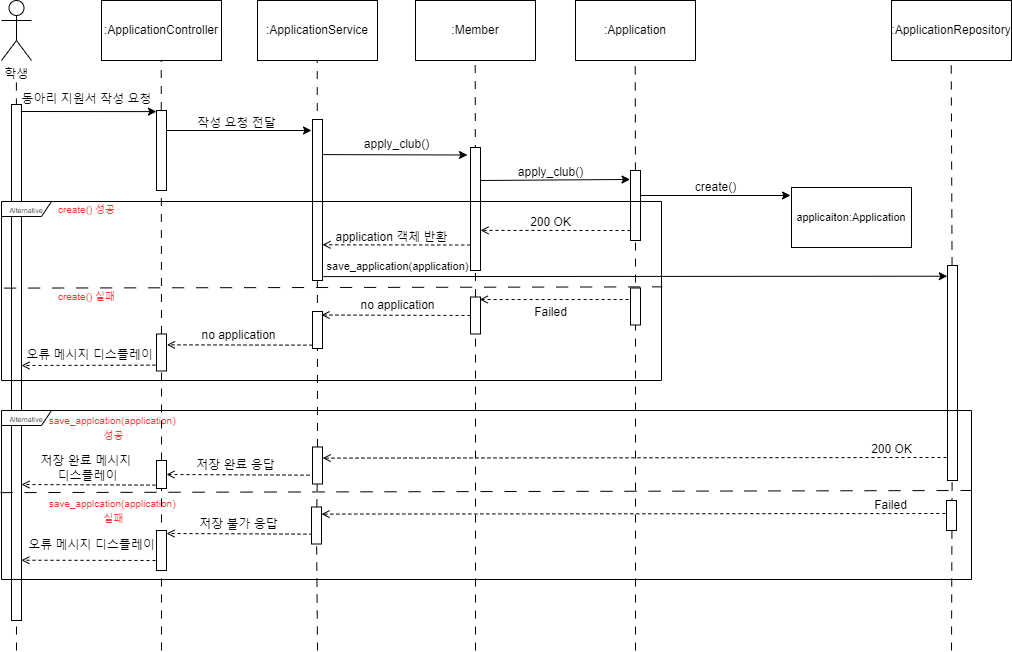

The diagram above was exported from draw.io. Its source (the exported page's mxGraphModel, read from the mxfile embedded in the PNG):
<mxGraphModel dx="1943" dy="1098" grid="1" gridSize="10" guides="1" tooltips="1" connect="1" arrows="1" fold="1" page="1" pageScale="1" pageWidth="850" pageHeight="1100" math="0" shadow="0">
  <root>
    <mxCell id="0" />
    <mxCell id="1" parent="0" />
    <mxCell id="mJeT9Umq4M0dDMZGPmXs-1" value="학생" style="shape=umlActor;verticalLabelPosition=bottom;verticalAlign=top;html=1;outlineConnect=0;" vertex="1" parent="1">
      <mxGeometry x="60" y="70" width="30" height="60" as="geometry" />
    </mxCell>
    <mxCell id="mJeT9Umq4M0dDMZGPmXs-2" value="" style="endArrow=none;html=1;rounded=0;dashed=1;dashPattern=8 8;" edge="1" parent="1">
      <mxGeometry width="50" height="50" relative="1" as="geometry">
        <mxPoint x="75" y="720" as="sourcePoint" />
        <mxPoint x="74.9" y="150" as="targetPoint" />
      </mxGeometry>
    </mxCell>
    <mxCell id="mJeT9Umq4M0dDMZGPmXs-3" value=":ApplicationController" style="rounded=0;whiteSpace=wrap;html=1;" vertex="1" parent="1">
      <mxGeometry x="160" y="70" width="120" height="60" as="geometry" />
    </mxCell>
    <mxCell id="mJeT9Umq4M0dDMZGPmXs-7" value="" style="endArrow=none;html=1;rounded=0;dashed=1;dashPattern=8 8;" edge="1" parent="1" source="mJeT9Umq4M0dDMZGPmXs-84">
      <mxGeometry width="50" height="50" relative="1" as="geometry">
        <mxPoint x="220" y="710" as="sourcePoint" />
        <mxPoint x="219.71000000000004" y="130" as="targetPoint" />
      </mxGeometry>
    </mxCell>
    <mxCell id="mJeT9Umq4M0dDMZGPmXs-8" value="" style="rounded=0;whiteSpace=wrap;html=1;" vertex="1" parent="1">
      <mxGeometry x="70" y="174" width="10" height="516" as="geometry" />
    </mxCell>
    <mxCell id="mJeT9Umq4M0dDMZGPmXs-9" value="" style="endArrow=classic;html=1;rounded=0;entryX=-0.008;entryY=0.014;entryDx=0;entryDy=0;entryPerimeter=0;" edge="1" parent="1">
      <mxGeometry width="50" height="50" relative="1" as="geometry">
        <mxPoint x="80" y="181" as="sourcePoint" />
        <mxPoint x="214.92000000000007" y="181.12" as="targetPoint" />
      </mxGeometry>
    </mxCell>
    <mxCell id="mJeT9Umq4M0dDMZGPmXs-10" value="동아리 지원서 작성 요청" style="text;html=1;align=center;verticalAlign=middle;resizable=0;points=[];autosize=1;strokeColor=none;fillColor=none;" vertex="1" parent="1">
      <mxGeometry x="70" y="154" width="150" height="30" as="geometry" />
    </mxCell>
    <mxCell id="mJeT9Umq4M0dDMZGPmXs-11" value=":ApplicationService" style="rounded=0;whiteSpace=wrap;html=1;" vertex="1" parent="1">
      <mxGeometry x="316" y="70" width="120" height="60" as="geometry" />
    </mxCell>
    <mxCell id="mJeT9Umq4M0dDMZGPmXs-12" value="" style="endArrow=none;html=1;rounded=0;dashed=1;dashPattern=8 8;" edge="1" parent="1" source="mJeT9Umq4M0dDMZGPmXs-93">
      <mxGeometry width="50" height="50" relative="1" as="geometry">
        <mxPoint x="376" y="710" as="sourcePoint" />
        <mxPoint x="375.71000000000004" y="130" as="targetPoint" />
      </mxGeometry>
    </mxCell>
    <mxCell id="mJeT9Umq4M0dDMZGPmXs-13" value="" style="rounded=0;whiteSpace=wrap;html=1;" vertex="1" parent="1">
      <mxGeometry x="215" y="180" width="10" height="80" as="geometry" />
    </mxCell>
    <mxCell id="mJeT9Umq4M0dDMZGPmXs-14" value="" style="endArrow=classic;html=1;rounded=0;" edge="1" parent="1">
      <mxGeometry width="50" height="50" relative="1" as="geometry">
        <mxPoint x="225" y="200" as="sourcePoint" />
        <mxPoint x="370" y="200" as="targetPoint" />
      </mxGeometry>
    </mxCell>
    <mxCell id="mJeT9Umq4M0dDMZGPmXs-15" value="작성 요청 전달" style="text;html=1;align=center;verticalAlign=middle;resizable=0;points=[];autosize=1;strokeColor=none;fillColor=none;" vertex="1" parent="1">
      <mxGeometry x="245" y="178" width="100" height="30" as="geometry" />
    </mxCell>
    <mxCell id="mJeT9Umq4M0dDMZGPmXs-16" value=":Member" style="rounded=0;whiteSpace=wrap;html=1;" vertex="1" parent="1">
      <mxGeometry x="474" y="70" width="120" height="60" as="geometry" />
    </mxCell>
    <mxCell id="mJeT9Umq4M0dDMZGPmXs-17" value="" style="endArrow=none;html=1;rounded=0;dashed=1;dashPattern=8 8;" edge="1" parent="1" source="mJeT9Umq4M0dDMZGPmXs-80">
      <mxGeometry width="50" height="50" relative="1" as="geometry">
        <mxPoint x="534" y="710" as="sourcePoint" />
        <mxPoint x="533.71" y="130" as="targetPoint" />
      </mxGeometry>
    </mxCell>
    <mxCell id="mJeT9Umq4M0dDMZGPmXs-21" value="" style="rounded=0;whiteSpace=wrap;html=1;" vertex="1" parent="1">
      <mxGeometry x="371" y="189" width="10" height="161" as="geometry" />
    </mxCell>
    <mxCell id="mJeT9Umq4M0dDMZGPmXs-22" value="" style="endArrow=classic;html=1;rounded=0;entryX=-0.307;entryY=0.061;entryDx=0;entryDy=0;entryPerimeter=0;exitX=1.078;exitY=0.218;exitDx=0;exitDy=0;exitPerimeter=0;" edge="1" parent="1" source="mJeT9Umq4M0dDMZGPmXs-21" target="mJeT9Umq4M0dDMZGPmXs-27">
      <mxGeometry width="50" height="50" relative="1" as="geometry">
        <mxPoint x="385" y="222" as="sourcePoint" />
        <mxPoint x="530" y="222" as="targetPoint" />
      </mxGeometry>
    </mxCell>
    <mxCell id="mJeT9Umq4M0dDMZGPmXs-23" value="apply_club()" style="text;html=1;align=center;verticalAlign=middle;resizable=0;points=[];autosize=1;strokeColor=none;fillColor=none;" vertex="1" parent="1">
      <mxGeometry x="410" y="199" width="90" height="30" as="geometry" />
    </mxCell>
    <mxCell id="mJeT9Umq4M0dDMZGPmXs-25" value=":Application" style="rounded=0;whiteSpace=wrap;html=1;" vertex="1" parent="1">
      <mxGeometry x="634" y="70" width="120" height="60" as="geometry" />
    </mxCell>
    <mxCell id="mJeT9Umq4M0dDMZGPmXs-26" value="" style="endArrow=none;html=1;rounded=0;dashed=1;dashPattern=8 8;" edge="1" parent="1" source="mJeT9Umq4M0dDMZGPmXs-30">
      <mxGeometry width="50" height="50" relative="1" as="geometry">
        <mxPoint x="693.71" y="530" as="sourcePoint" />
        <mxPoint x="693.71" y="130" as="targetPoint" />
      </mxGeometry>
    </mxCell>
    <mxCell id="mJeT9Umq4M0dDMZGPmXs-27" value="" style="rounded=0;whiteSpace=wrap;html=1;" vertex="1" parent="1">
      <mxGeometry x="529" y="217" width="10" height="123" as="geometry" />
    </mxCell>
    <mxCell id="mJeT9Umq4M0dDMZGPmXs-28" value="" style="endArrow=classic;html=1;rounded=0;entryX=-0.044;entryY=0.128;entryDx=0;entryDy=0;entryPerimeter=0;" edge="1" parent="1" target="mJeT9Umq4M0dDMZGPmXs-30">
      <mxGeometry width="50" height="50" relative="1" as="geometry">
        <mxPoint x="539" y="250" as="sourcePoint" />
        <mxPoint x="684" y="250" as="targetPoint" />
      </mxGeometry>
    </mxCell>
    <mxCell id="mJeT9Umq4M0dDMZGPmXs-29" value="apply_club()" style="text;html=1;align=center;verticalAlign=middle;resizable=0;points=[];autosize=1;strokeColor=none;fillColor=none;" vertex="1" parent="1">
      <mxGeometry x="564" y="227" width="90" height="30" as="geometry" />
    </mxCell>
    <mxCell id="mJeT9Umq4M0dDMZGPmXs-31" value="" style="endArrow=none;html=1;rounded=0;dashed=1;dashPattern=8 8;" edge="1" parent="1" target="mJeT9Umq4M0dDMZGPmXs-30">
      <mxGeometry width="50" height="50" relative="1" as="geometry">
        <mxPoint x="694" y="720" as="sourcePoint" />
        <mxPoint x="693.71" y="130" as="targetPoint" />
      </mxGeometry>
    </mxCell>
    <mxCell id="mJeT9Umq4M0dDMZGPmXs-30" value="" style="rounded=0;whiteSpace=wrap;html=1;" vertex="1" parent="1">
      <mxGeometry x="689" y="240" width="10" height="70" as="geometry" />
    </mxCell>
    <mxCell id="mJeT9Umq4M0dDMZGPmXs-34" value="" style="endArrow=classic;html=1;rounded=0;entryX=-0.034;entryY=0.123;entryDx=0;entryDy=0;entryPerimeter=0;" edge="1" parent="1">
      <mxGeometry width="50" height="50" relative="1" as="geometry">
        <mxPoint x="699" y="265" as="sourcePoint" />
        <mxPoint x="849" y="265" as="targetPoint" />
      </mxGeometry>
    </mxCell>
    <mxCell id="mJeT9Umq4M0dDMZGPmXs-36" value="&lt;font style=&quot;font-size: 11px;&quot;&gt;applicaiton:Application&lt;/font&gt;" style="rounded=0;whiteSpace=wrap;html=1;" vertex="1" parent="1">
      <mxGeometry x="850" y="257" width="120" height="60" as="geometry" />
    </mxCell>
    <mxCell id="mJeT9Umq4M0dDMZGPmXs-37" value="create()" style="text;html=1;align=center;verticalAlign=middle;resizable=0;points=[];autosize=1;strokeColor=none;fillColor=none;" vertex="1" parent="1">
      <mxGeometry x="744" y="242" width="60" height="30" as="geometry" />
    </mxCell>
    <mxCell id="mJeT9Umq4M0dDMZGPmXs-38" value="" style="endArrow=open;html=1;rounded=0;dashed=1;endFill=0;exitX=0;exitY=0.5;exitDx=0;exitDy=0;" edge="1" parent="1">
      <mxGeometry width="50" height="50" relative="1" as="geometry">
        <mxPoint x="689" y="300.03" as="sourcePoint" />
        <mxPoint x="539" y="299.89" as="targetPoint" />
      </mxGeometry>
    </mxCell>
    <mxCell id="mJeT9Umq4M0dDMZGPmXs-40" value="200 OK" style="text;html=1;align=center;verticalAlign=middle;resizable=0;points=[];autosize=1;strokeColor=none;fillColor=none;" vertex="1" parent="1">
      <mxGeometry x="579" y="277" width="60" height="30" as="geometry" />
    </mxCell>
    <mxCell id="mJeT9Umq4M0dDMZGPmXs-44" value=":ApplicationRepository" style="rounded=0;whiteSpace=wrap;html=1;" vertex="1" parent="1">
      <mxGeometry x="950" y="70" width="120" height="60" as="geometry" />
    </mxCell>
    <mxCell id="mJeT9Umq4M0dDMZGPmXs-45" value="" style="endArrow=none;html=1;rounded=0;dashed=1;dashPattern=8 8;" edge="1" parent="1" source="mJeT9Umq4M0dDMZGPmXs-47">
      <mxGeometry width="50" height="50" relative="1" as="geometry">
        <mxPoint x="1009.71" y="530" as="sourcePoint" />
        <mxPoint x="1009.71" y="130" as="targetPoint" />
      </mxGeometry>
    </mxCell>
    <mxCell id="mJeT9Umq4M0dDMZGPmXs-46" value="" style="endArrow=none;html=1;rounded=0;dashed=1;dashPattern=8 8;" edge="1" parent="1" target="mJeT9Umq4M0dDMZGPmXs-47">
      <mxGeometry width="50" height="50" relative="1" as="geometry">
        <mxPoint x="1010" y="720" as="sourcePoint" />
        <mxPoint x="1009.71" y="130" as="targetPoint" />
      </mxGeometry>
    </mxCell>
    <mxCell id="mJeT9Umq4M0dDMZGPmXs-47" value="" style="rounded=0;whiteSpace=wrap;html=1;" vertex="1" parent="1">
      <mxGeometry x="1006" y="335" width="10" height="215" as="geometry" />
    </mxCell>
    <mxCell id="mJeT9Umq4M0dDMZGPmXs-50" value="" style="endArrow=classic;html=1;rounded=0;exitX=1.078;exitY=0.627;exitDx=0;exitDy=0;exitPerimeter=0;entryX=-0.021;entryY=0.109;entryDx=0;entryDy=0;entryPerimeter=0;" edge="1" parent="1">
      <mxGeometry width="50" height="50" relative="1" as="geometry">
        <mxPoint x="381.77999999999975" y="346.1070000000002" as="sourcePoint" />
        <mxPoint x="1005.79" y="345.72" as="targetPoint" />
      </mxGeometry>
    </mxCell>
    <mxCell id="mJeT9Umq4M0dDMZGPmXs-51" value="&lt;font style=&quot;font-size: 11px;&quot;&gt;save_application(application)&lt;/font&gt;" style="text;html=1;align=center;verticalAlign=middle;resizable=0;points=[];autosize=1;strokeColor=none;fillColor=none;" vertex="1" parent="1">
      <mxGeometry x="371" y="321" width="170" height="30" as="geometry" />
    </mxCell>
    <mxCell id="mJeT9Umq4M0dDMZGPmXs-52" value="" style="endArrow=open;html=1;rounded=0;dashed=1;endFill=0;entryX=1.018;entryY=0.795;entryDx=0;entryDy=0;entryPerimeter=0;" edge="1" parent="1">
      <mxGeometry width="50" height="50" relative="1" as="geometry">
        <mxPoint x="1005" y="527" as="sourcePoint" />
        <mxPoint x="381.17999999999984" y="527.595" as="targetPoint" />
      </mxGeometry>
    </mxCell>
    <mxCell id="mJeT9Umq4M0dDMZGPmXs-53" value="200 OK" style="text;html=1;align=center;verticalAlign=middle;resizable=0;points=[];autosize=1;strokeColor=none;fillColor=none;" vertex="1" parent="1">
      <mxGeometry x="920" y="504" width="60" height="30" as="geometry" />
    </mxCell>
    <mxCell id="mJeT9Umq4M0dDMZGPmXs-54" value="&lt;font style=&quot;font-size: 7px;&quot;&gt;Alternative&lt;/font&gt;" style="shape=umlFrame;whiteSpace=wrap;html=1;pointerEvents=0;width=50;height=15;" vertex="1" parent="1">
      <mxGeometry x="60" y="271" width="660" height="179" as="geometry" />
    </mxCell>
    <mxCell id="mJeT9Umq4M0dDMZGPmXs-55" value="" style="endArrow=none;html=1;rounded=0;entryX=1.001;entryY=0.488;entryDx=0;entryDy=0;entryPerimeter=0;exitX=0.004;exitY=0.495;exitDx=0;exitDy=0;exitPerimeter=0;dashed=1;dashPattern=12 12;" edge="1" parent="1">
      <mxGeometry width="50" height="50" relative="1" as="geometry">
        <mxPoint x="62.63999999999987" y="357.605" as="sourcePoint" />
        <mxPoint x="720.6599999999996" y="356.352" as="targetPoint" />
      </mxGeometry>
    </mxCell>
    <mxCell id="mJeT9Umq4M0dDMZGPmXs-57" value="" style="rounded=0;whiteSpace=wrap;html=1;" vertex="1" parent="1">
      <mxGeometry x="689" y="357.5" width="10" height="37" as="geometry" />
    </mxCell>
    <mxCell id="mJeT9Umq4M0dDMZGPmXs-59" value="" style="endArrow=open;html=1;rounded=0;dashed=1;endFill=0;exitX=-0.189;exitY=0.311;exitDx=0;exitDy=0;entryX=0.922;entryY=0.068;entryDx=0;entryDy=0;entryPerimeter=0;exitPerimeter=0;" edge="1" parent="1" source="mJeT9Umq4M0dDMZGPmXs-57" target="mJeT9Umq4M0dDMZGPmXs-80">
      <mxGeometry width="50" height="50" relative="1" as="geometry">
        <mxPoint x="689" y="368.14" as="sourcePoint" />
        <mxPoint x="550" y="368" as="targetPoint" />
      </mxGeometry>
    </mxCell>
    <mxCell id="mJeT9Umq4M0dDMZGPmXs-60" value="&lt;font style=&quot;font-size: 10px;&quot; color=&quot;#ff3333&quot;&gt;create() 실패&lt;/font&gt;" style="text;html=1;align=center;verticalAlign=middle;resizable=0;points=[];autosize=1;strokeColor=none;fillColor=none;" vertex="1" parent="1">
      <mxGeometry x="105" y="351" width="80" height="30" as="geometry" />
    </mxCell>
    <mxCell id="mJeT9Umq4M0dDMZGPmXs-62" value="" style="endArrow=open;html=1;rounded=0;dashed=1;endFill=0;exitX=-0.003;exitY=0.501;exitDx=0;exitDy=0;exitPerimeter=0;" edge="1" parent="1">
      <mxGeometry width="50" height="50" relative="1" as="geometry">
        <mxPoint x="528.76" y="314.53" as="sourcePoint" />
        <mxPoint x="381" y="314.3" as="targetPoint" />
      </mxGeometry>
    </mxCell>
    <mxCell id="mJeT9Umq4M0dDMZGPmXs-63" value="application 객체 반환" style="text;html=1;align=center;verticalAlign=middle;resizable=0;points=[];autosize=1;strokeColor=none;fillColor=none;" vertex="1" parent="1">
      <mxGeometry x="380" y="291.5" width="140" height="30" as="geometry" />
    </mxCell>
    <mxCell id="mJeT9Umq4M0dDMZGPmXs-64" value="" style="endArrow=open;html=1;rounded=0;dashed=1;endFill=0;exitX=0;exitY=0.5;exitDx=0;exitDy=0;" edge="1" parent="1" source="mJeT9Umq4M0dDMZGPmXs-80">
      <mxGeometry width="50" height="50" relative="1" as="geometry">
        <mxPoint x="520" y="385" as="sourcePoint" />
        <mxPoint x="380" y="384.5" as="targetPoint" />
      </mxGeometry>
    </mxCell>
    <mxCell id="mJeT9Umq4M0dDMZGPmXs-65" value="no application" style="text;html=1;align=center;verticalAlign=middle;resizable=0;points=[];autosize=1;strokeColor=none;fillColor=none;" vertex="1" parent="1">
      <mxGeometry x="406" y="360" width="100" height="30" as="geometry" />
    </mxCell>
    <mxCell id="mJeT9Umq4M0dDMZGPmXs-66" value="&lt;span style=&quot;color: rgb(255, 51, 51); font-size: 10px;&quot;&gt;create() 성공&lt;/span&gt;" style="text;html=1;align=center;verticalAlign=middle;resizable=0;points=[];autosize=1;strokeColor=none;fillColor=none;" vertex="1" parent="1">
      <mxGeometry x="105" y="263.5" width="80" height="30" as="geometry" />
    </mxCell>
    <mxCell id="mJeT9Umq4M0dDMZGPmXs-67" value="&lt;font style=&quot;font-size: 7px;&quot;&gt;Alternative&lt;/font&gt;" style="shape=umlFrame;whiteSpace=wrap;html=1;pointerEvents=0;width=50;height=15;" vertex="1" parent="1">
      <mxGeometry x="60" y="480" width="970" height="169" as="geometry" />
    </mxCell>
    <mxCell id="mJeT9Umq4M0dDMZGPmXs-68" value="&lt;span style=&quot;color: rgb(255, 51, 51); font-size: 10px;&quot;&gt;save_applcation(application)&amp;nbsp;&lt;/span&gt;&lt;div&gt;&lt;span style=&quot;color: rgb(255, 51, 51); font-size: 10px;&quot;&gt;성공&lt;/span&gt;&lt;/div&gt;" style="text;html=1;align=center;verticalAlign=middle;resizable=0;points=[];autosize=1;strokeColor=none;fillColor=none;" vertex="1" parent="1">
      <mxGeometry x="97" y="476.5" width="150" height="40" as="geometry" />
    </mxCell>
    <mxCell id="mJeT9Umq4M0dDMZGPmXs-69" value="" style="endArrow=none;html=1;rounded=0;exitX=-0.001;exitY=0.486;exitDx=0;exitDy=0;exitPerimeter=0;dashed=1;dashPattern=12 12;" edge="1" parent="1" source="mJeT9Umq4M0dDMZGPmXs-67">
      <mxGeometry width="50" height="50" relative="1" as="geometry">
        <mxPoint x="350" y="562" as="sourcePoint" />
        <mxPoint x="1030" y="560" as="targetPoint" />
      </mxGeometry>
    </mxCell>
    <mxCell id="mJeT9Umq4M0dDMZGPmXs-70" value="" style="rounded=0;whiteSpace=wrap;html=1;" vertex="1" parent="1">
      <mxGeometry x="1005" y="570" width="10" height="30" as="geometry" />
    </mxCell>
    <mxCell id="mJeT9Umq4M0dDMZGPmXs-71" value="&lt;span style=&quot;color: rgb(255, 51, 51); font-size: 10px;&quot;&gt;save_applcation(application)&amp;nbsp;&lt;/span&gt;&lt;div&gt;&lt;font color=&quot;#ff3333&quot;&gt;&lt;span style=&quot;font-size: 10px;&quot;&gt;실패&lt;/span&gt;&lt;/font&gt;&lt;/div&gt;" style="text;html=1;align=center;verticalAlign=middle;resizable=0;points=[];autosize=1;strokeColor=none;fillColor=none;" vertex="1" parent="1">
      <mxGeometry x="97" y="560" width="150" height="40" as="geometry" />
    </mxCell>
    <mxCell id="mJeT9Umq4M0dDMZGPmXs-74" value="" style="endArrow=open;html=1;rounded=0;dashed=1;endFill=0;entryX=1.018;entryY=0.795;entryDx=0;entryDy=0;entryPerimeter=0;" edge="1" parent="1">
      <mxGeometry width="50" height="50" relative="1" as="geometry">
        <mxPoint x="1003.82" y="583" as="sourcePoint" />
        <mxPoint x="379.99999999999983" y="583.595" as="targetPoint" />
      </mxGeometry>
    </mxCell>
    <mxCell id="mJeT9Umq4M0dDMZGPmXs-75" value="Failed" style="text;html=1;align=center;verticalAlign=middle;resizable=0;points=[];autosize=1;strokeColor=none;fillColor=none;" vertex="1" parent="1">
      <mxGeometry x="918.82" y="560" width="60" height="30" as="geometry" />
    </mxCell>
    <mxCell id="mJeT9Umq4M0dDMZGPmXs-76" value="" style="endArrow=open;html=1;rounded=0;dashed=1;endFill=0;exitX=0;exitY=0.5;exitDx=0;exitDy=0;entryX=1.049;entryY=0.293;entryDx=0;entryDy=0;entryPerimeter=0;" edge="1" parent="1" target="mJeT9Umq4M0dDMZGPmXs-84">
      <mxGeometry width="50" height="50" relative="1" as="geometry">
        <mxPoint x="371" y="414.64" as="sourcePoint" />
        <mxPoint x="221" y="414.5" as="targetPoint" />
      </mxGeometry>
    </mxCell>
    <mxCell id="mJeT9Umq4M0dDMZGPmXs-77" value="no application" style="text;html=1;align=center;verticalAlign=middle;resizable=0;points=[];autosize=1;strokeColor=none;fillColor=none;" vertex="1" parent="1">
      <mxGeometry x="247" y="390" width="100" height="30" as="geometry" />
    </mxCell>
    <mxCell id="mJeT9Umq4M0dDMZGPmXs-78" value="" style="endArrow=open;html=1;rounded=0;dashed=1;endFill=0;exitX=0;exitY=0.5;exitDx=0;exitDy=0;" edge="1" parent="1">
      <mxGeometry width="50" height="50" relative="1" as="geometry">
        <mxPoint x="220" y="434.64" as="sourcePoint" />
        <mxPoint x="80" y="435" as="targetPoint" />
      </mxGeometry>
    </mxCell>
    <mxCell id="mJeT9Umq4M0dDMZGPmXs-79" value="오류 메시지 디스플레이" style="text;html=1;align=center;verticalAlign=middle;resizable=0;points=[];autosize=1;strokeColor=none;fillColor=none;" vertex="1" parent="1">
      <mxGeometry x="73" y="410" width="150" height="30" as="geometry" />
    </mxCell>
    <mxCell id="mJeT9Umq4M0dDMZGPmXs-81" value="" style="endArrow=none;html=1;rounded=0;dashed=1;dashPattern=8 8;" edge="1" parent="1" target="mJeT9Umq4M0dDMZGPmXs-80">
      <mxGeometry width="50" height="50" relative="1" as="geometry">
        <mxPoint x="534" y="720" as="sourcePoint" />
        <mxPoint x="533.71" y="130" as="targetPoint" />
      </mxGeometry>
    </mxCell>
    <mxCell id="mJeT9Umq4M0dDMZGPmXs-80" value="" style="rounded=0;whiteSpace=wrap;html=1;" vertex="1" parent="1">
      <mxGeometry x="529" y="366.5" width="10" height="37" as="geometry" />
    </mxCell>
    <mxCell id="mJeT9Umq4M0dDMZGPmXs-82" value="" style="rounded=0;whiteSpace=wrap;html=1;" vertex="1" parent="1">
      <mxGeometry x="371" y="381" width="10" height="37" as="geometry" />
    </mxCell>
    <mxCell id="mJeT9Umq4M0dDMZGPmXs-85" value="" style="endArrow=none;html=1;rounded=0;dashed=1;dashPattern=8 8;" edge="1" parent="1" source="mJeT9Umq4M0dDMZGPmXs-97" target="mJeT9Umq4M0dDMZGPmXs-84">
      <mxGeometry width="50" height="50" relative="1" as="geometry">
        <mxPoint x="220" y="710" as="sourcePoint" />
        <mxPoint x="219.71000000000004" y="130" as="targetPoint" />
      </mxGeometry>
    </mxCell>
    <mxCell id="mJeT9Umq4M0dDMZGPmXs-84" value="" style="rounded=0;whiteSpace=wrap;html=1;" vertex="1" parent="1">
      <mxGeometry x="215" y="403.5" width="10" height="37" as="geometry" />
    </mxCell>
    <mxCell id="mJeT9Umq4M0dDMZGPmXs-86" value="Failed" style="text;html=1;align=center;verticalAlign=middle;resizable=0;points=[];autosize=1;strokeColor=none;fillColor=none;" vertex="1" parent="1">
      <mxGeometry x="579" y="366.5" width="60" height="30" as="geometry" />
    </mxCell>
    <mxCell id="mJeT9Umq4M0dDMZGPmXs-87" value="" style="endArrow=open;html=1;rounded=0;dashed=1;endFill=0;exitX=0;exitY=0.5;exitDx=0;exitDy=0;entryX=1.049;entryY=0.293;entryDx=0;entryDy=0;entryPerimeter=0;" edge="1" parent="1">
      <mxGeometry width="50" height="50" relative="1" as="geometry">
        <mxPoint x="371" y="603.64" as="sourcePoint" />
        <mxPoint x="225" y="603" as="targetPoint" />
      </mxGeometry>
    </mxCell>
    <mxCell id="mJeT9Umq4M0dDMZGPmXs-88" value="저장 불가 응답" style="text;html=1;align=center;verticalAlign=middle;resizable=0;points=[];autosize=1;strokeColor=none;fillColor=none;" vertex="1" parent="1">
      <mxGeometry x="247" y="579" width="100" height="30" as="geometry" />
    </mxCell>
    <mxCell id="mJeT9Umq4M0dDMZGPmXs-89" value="" style="endArrow=open;html=1;rounded=0;dashed=1;endFill=0;entryX=0.032;entryY=0.991;entryDx=0;entryDy=0;entryPerimeter=0;" edge="1" parent="1" target="mJeT9Umq4M0dDMZGPmXs-90">
      <mxGeometry width="50" height="50" relative="1" as="geometry">
        <mxPoint x="220" y="630" as="sourcePoint" />
        <mxPoint x="79" y="633" as="targetPoint" />
      </mxGeometry>
    </mxCell>
    <mxCell id="mJeT9Umq4M0dDMZGPmXs-90" value="오류 메시지 디스플레이" style="text;html=1;align=center;verticalAlign=middle;resizable=0;points=[];autosize=1;strokeColor=none;fillColor=none;" vertex="1" parent="1">
      <mxGeometry x="75" y="600" width="150" height="30" as="geometry" />
    </mxCell>
    <mxCell id="mJeT9Umq4M0dDMZGPmXs-91" value="" style="endArrow=open;html=1;rounded=0;dashed=1;endFill=0;exitX=0;exitY=0.5;exitDx=0;exitDy=0;entryX=1;entryY=0.5;entryDx=0;entryDy=0;" edge="1" parent="1" target="mJeT9Umq4M0dDMZGPmXs-97">
      <mxGeometry width="50" height="50" relative="1" as="geometry">
        <mxPoint x="368" y="544.64" as="sourcePoint" />
        <mxPoint x="222" y="544" as="targetPoint" />
      </mxGeometry>
    </mxCell>
    <mxCell id="mJeT9Umq4M0dDMZGPmXs-92" value="저장 완료 응답" style="text;html=1;align=center;verticalAlign=middle;resizable=0;points=[];autosize=1;strokeColor=none;fillColor=none;" vertex="1" parent="1">
      <mxGeometry x="244" y="520" width="100" height="30" as="geometry" />
    </mxCell>
    <mxCell id="mJeT9Umq4M0dDMZGPmXs-94" value="" style="endArrow=none;html=1;rounded=0;dashed=1;dashPattern=8 8;" edge="1" parent="1" source="mJeT9Umq4M0dDMZGPmXs-100" target="mJeT9Umq4M0dDMZGPmXs-93">
      <mxGeometry width="50" height="50" relative="1" as="geometry">
        <mxPoint x="376" y="710" as="sourcePoint" />
        <mxPoint x="375.71000000000004" y="130" as="targetPoint" />
      </mxGeometry>
    </mxCell>
    <mxCell id="mJeT9Umq4M0dDMZGPmXs-93" value="" style="rounded=0;whiteSpace=wrap;html=1;" vertex="1" parent="1">
      <mxGeometry x="371" y="516.5" width="10" height="37" as="geometry" />
    </mxCell>
    <mxCell id="mJeT9Umq4M0dDMZGPmXs-95" value="" style="endArrow=open;html=1;rounded=0;dashed=1;endFill=0;exitX=0;exitY=0.5;exitDx=0;exitDy=0;" edge="1" parent="1">
      <mxGeometry width="50" height="50" relative="1" as="geometry">
        <mxPoint x="220" y="554.64" as="sourcePoint" />
        <mxPoint x="80" y="554" as="targetPoint" />
      </mxGeometry>
    </mxCell>
    <mxCell id="mJeT9Umq4M0dDMZGPmXs-96" value="저장 완료 메시지&amp;nbsp;&lt;div&gt;디스플레이&lt;/div&gt;" style="text;html=1;align=center;verticalAlign=middle;resizable=0;points=[];autosize=1;strokeColor=none;fillColor=none;" vertex="1" parent="1">
      <mxGeometry x="86" y="518" width="120" height="40" as="geometry" />
    </mxCell>
    <mxCell id="mJeT9Umq4M0dDMZGPmXs-98" value="" style="endArrow=none;html=1;rounded=0;dashed=1;dashPattern=8 8;" edge="1" parent="1" target="mJeT9Umq4M0dDMZGPmXs-97">
      <mxGeometry width="50" height="50" relative="1" as="geometry">
        <mxPoint x="220" y="720" as="sourcePoint" />
        <mxPoint x="220" y="441" as="targetPoint" />
      </mxGeometry>
    </mxCell>
    <mxCell id="mJeT9Umq4M0dDMZGPmXs-97" value="" style="rounded=0;whiteSpace=wrap;html=1;" vertex="1" parent="1">
      <mxGeometry x="215" y="530" width="10" height="28" as="geometry" />
    </mxCell>
    <mxCell id="mJeT9Umq4M0dDMZGPmXs-99" value="" style="rounded=0;whiteSpace=wrap;html=1;" vertex="1" parent="1">
      <mxGeometry x="215" y="600" width="10" height="40" as="geometry" />
    </mxCell>
    <mxCell id="mJeT9Umq4M0dDMZGPmXs-101" value="" style="endArrow=none;html=1;rounded=0;dashed=1;dashPattern=8 8;" edge="1" parent="1" target="mJeT9Umq4M0dDMZGPmXs-100">
      <mxGeometry width="50" height="50" relative="1" as="geometry">
        <mxPoint x="376" y="720" as="sourcePoint" />
        <mxPoint x="376" y="554" as="targetPoint" />
      </mxGeometry>
    </mxCell>
    <mxCell id="mJeT9Umq4M0dDMZGPmXs-100" value="" style="rounded=0;whiteSpace=wrap;html=1;" vertex="1" parent="1">
      <mxGeometry x="370" y="576.5" width="10" height="37" as="geometry" />
    </mxCell>
  </root>
</mxGraphModel>